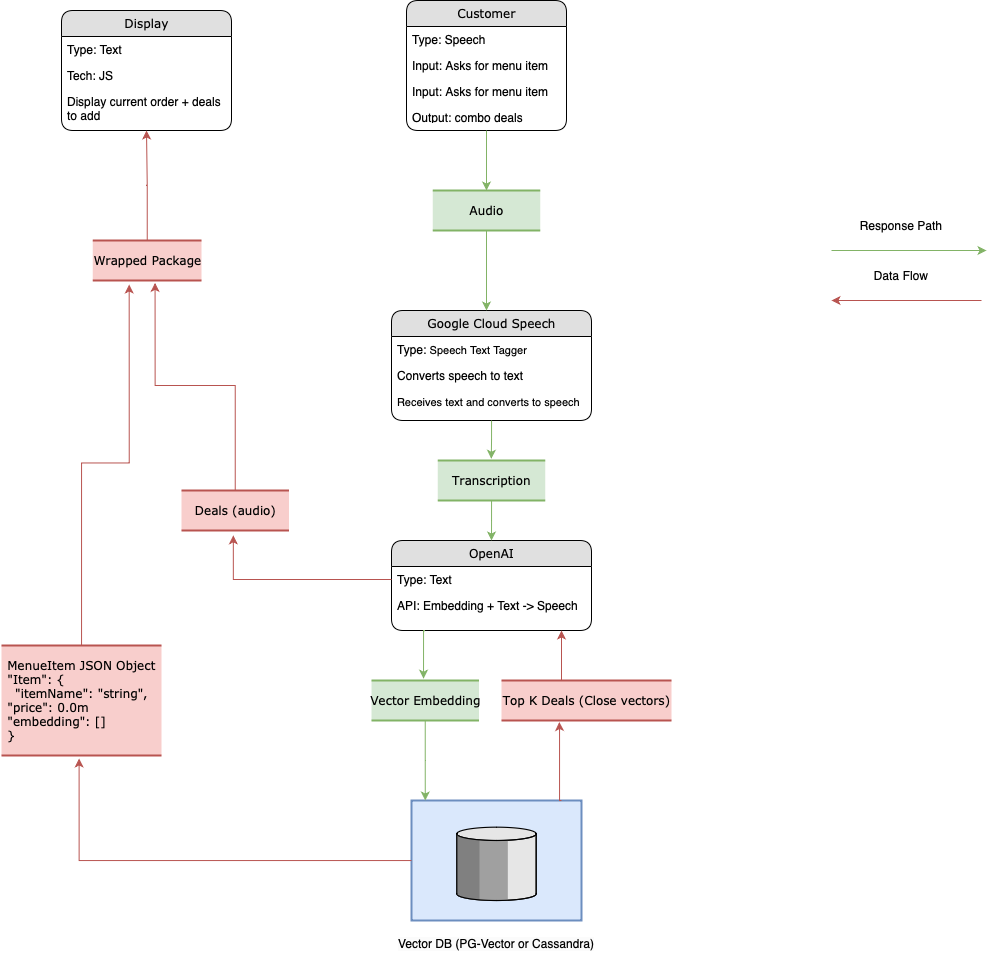

The diagram above was exported from draw.io. Its source (the exported page's mxGraphModel, read from the mxfile embedded in the PNG):
<mxGraphModel dx="1325" dy="1881" grid="1" gridSize="10" guides="1" tooltips="1" connect="1" arrows="1" fold="1" page="1" pageScale="1" pageWidth="1100" pageHeight="850" background="#ffffff" math="0" shadow="0">
  <root>
    <mxCell id="0" />
    <mxCell id="1" parent="0" />
    <mxCell id="21ea969265ad0168-6" value="Customer" style="swimlane;html=1;fontStyle=0;childLayout=stackLayout;horizontal=1;startSize=26;fillColor=#e0e0e0;horizontalStack=0;resizeParent=1;resizeLast=0;collapsible=1;marginBottom=0;swimlaneFillColor=#ffffff;align=center;rounded=1;shadow=0;comic=0;labelBackgroundColor=none;strokeWidth=1;fontFamily=Verdana;fontSize=12" parent="1" vertex="1">
      <mxGeometry x="435" y="-170" width="160" height="130" as="geometry" />
    </mxCell>
    <mxCell id="21ea969265ad0168-7" value="Type: Speech" style="text;html=1;strokeColor=none;fillColor=none;spacingLeft=4;spacingRight=4;whiteSpace=wrap;overflow=hidden;rotatable=0;points=[[0,0.5],[1,0.5]];portConstraint=eastwest;" parent="21ea969265ad0168-6" vertex="1">
      <mxGeometry y="26" width="160" height="26" as="geometry" />
    </mxCell>
    <mxCell id="21ea969265ad0168-8" value="Input: Asks for menu item" style="text;html=1;strokeColor=none;fillColor=none;spacingLeft=4;spacingRight=4;whiteSpace=wrap;overflow=hidden;rotatable=0;points=[[0,0.5],[1,0.5]];portConstraint=eastwest;" parent="21ea969265ad0168-6" vertex="1">
      <mxGeometry y="52" width="160" height="26" as="geometry" />
    </mxCell>
    <mxCell id="OCF2UlYwzifK8dWnwMIW-35" value="Input: Asks for menu item" style="text;html=1;strokeColor=none;fillColor=none;spacingLeft=4;spacingRight=4;whiteSpace=wrap;overflow=hidden;rotatable=0;points=[[0,0.5],[1,0.5]];portConstraint=eastwest;" parent="21ea969265ad0168-6" vertex="1">
      <mxGeometry y="78" width="160" height="26" as="geometry" />
    </mxCell>
    <mxCell id="21ea969265ad0168-9" value="Output: combo deals" style="text;html=1;strokeColor=none;fillColor=none;spacingLeft=4;spacingRight=4;whiteSpace=wrap;overflow=hidden;rotatable=0;points=[[0,0.5],[1,0.5]];portConstraint=eastwest;" parent="21ea969265ad0168-6" vertex="1">
      <mxGeometry y="104" width="160" height="16" as="geometry" />
    </mxCell>
    <mxCell id="21ea969265ad0168-10" value="Google Cloud Speech" style="swimlane;html=1;fontStyle=0;childLayout=stackLayout;horizontal=1;startSize=26;fillColor=#e0e0e0;horizontalStack=0;resizeParent=1;resizeLast=0;collapsible=1;marginBottom=0;swimlaneFillColor=#ffffff;align=center;rounded=1;shadow=0;comic=0;labelBackgroundColor=none;strokeWidth=1;fontFamily=Verdana;fontSize=12" parent="1" vertex="1">
      <mxGeometry x="420" y="140" width="200" height="110" as="geometry" />
    </mxCell>
    <mxCell id="21ea969265ad0168-11" value="Type: &lt;font style=&quot;font-size: 11px;&quot;&gt;Speech Text Tagger&lt;/font&gt;" style="text;html=1;strokeColor=none;fillColor=none;spacingLeft=4;spacingRight=4;whiteSpace=wrap;overflow=hidden;rotatable=0;points=[[0,0.5],[1,0.5]];portConstraint=eastwest;" parent="21ea969265ad0168-10" vertex="1">
      <mxGeometry y="26" width="200" height="26" as="geometry" />
    </mxCell>
    <mxCell id="21ea969265ad0168-52" value="Converts speech to text" style="text;html=1;strokeColor=none;fillColor=none;spacingLeft=4;spacingRight=4;whiteSpace=wrap;overflow=hidden;rotatable=0;points=[[0,0.5],[1,0.5]];portConstraint=eastwest;" parent="21ea969265ad0168-10" vertex="1">
      <mxGeometry y="52" width="200" height="26" as="geometry" />
    </mxCell>
    <mxCell id="OCF2UlYwzifK8dWnwMIW-14" value="&lt;font style=&quot;font-size: 11px;&quot;&gt;Receives text and converts to speech&lt;/font&gt;" style="text;html=1;strokeColor=none;fillColor=none;spacingLeft=4;spacingRight=4;whiteSpace=wrap;overflow=hidden;rotatable=0;points=[[0,0.5],[1,0.5]];portConstraint=eastwest;" parent="21ea969265ad0168-10" vertex="1">
      <mxGeometry y="78" width="200" height="26" as="geometry" />
    </mxCell>
    <mxCell id="21ea969265ad0168-22" value="OpenAI" style="swimlane;html=1;fontStyle=0;childLayout=stackLayout;horizontal=1;startSize=26;fillColor=#e0e0e0;horizontalStack=0;resizeParent=1;resizeLast=0;collapsible=1;marginBottom=0;swimlaneFillColor=#ffffff;align=center;rounded=1;shadow=0;comic=0;labelBackgroundColor=none;strokeWidth=1;fontFamily=Verdana;fontSize=12" parent="1" vertex="1">
      <mxGeometry x="420" y="370" width="200" height="90" as="geometry" />
    </mxCell>
    <mxCell id="21ea969265ad0168-23" value="Type: Text" style="text;html=1;strokeColor=none;fillColor=none;spacingLeft=4;spacingRight=4;whiteSpace=wrap;overflow=hidden;rotatable=0;points=[[0,0.5],[1,0.5]];portConstraint=eastwest;" parent="21ea969265ad0168-22" vertex="1">
      <mxGeometry y="26" width="200" height="26" as="geometry" />
    </mxCell>
    <mxCell id="21ea969265ad0168-24" value="API: Embedding + Text -&amp;gt; Speech" style="text;html=1;strokeColor=none;fillColor=none;spacingLeft=4;spacingRight=4;whiteSpace=wrap;overflow=hidden;rotatable=0;points=[[0,0.5],[1,0.5]];portConstraint=eastwest;" parent="21ea969265ad0168-22" vertex="1">
      <mxGeometry y="52" width="200" height="28" as="geometry" />
    </mxCell>
    <mxCell id="OCF2UlYwzifK8dWnwMIW-3" value="" style="strokeWidth=2;dashed=0;align=center;fontSize=12;verticalLabelPosition=bottom;verticalAlign=top;shape=mxgraph.eip.message_store;fillColor=#dae8fc;strokeColor=#6c8ebf;" parent="1" vertex="1">
      <mxGeometry x="440" y="630" width="170" height="120" as="geometry" />
    </mxCell>
    <mxCell id="OCF2UlYwzifK8dWnwMIW-28" value="Display" style="swimlane;html=1;fontStyle=0;childLayout=stackLayout;horizontal=1;startSize=26;fillColor=#e0e0e0;horizontalStack=0;resizeParent=1;resizeLast=0;collapsible=1;marginBottom=0;swimlaneFillColor=#ffffff;align=center;rounded=1;shadow=0;comic=0;labelBackgroundColor=none;strokeWidth=1;fontFamily=Verdana;fontSize=12" parent="1" vertex="1">
      <mxGeometry x="90" y="-160" width="170" height="120" as="geometry" />
    </mxCell>
    <mxCell id="OCF2UlYwzifK8dWnwMIW-29" value="Type: Text" style="text;html=1;strokeColor=none;fillColor=none;spacingLeft=4;spacingRight=4;whiteSpace=wrap;overflow=hidden;rotatable=0;points=[[0,0.5],[1,0.5]];portConstraint=eastwest;" parent="OCF2UlYwzifK8dWnwMIW-28" vertex="1">
      <mxGeometry y="26" width="170" height="26" as="geometry" />
    </mxCell>
    <mxCell id="OCF2UlYwzifK8dWnwMIW-30" value="Tech: JS" style="text;html=1;strokeColor=none;fillColor=none;spacingLeft=4;spacingRight=4;whiteSpace=wrap;overflow=hidden;rotatable=0;points=[[0,0.5],[1,0.5]];portConstraint=eastwest;" parent="OCF2UlYwzifK8dWnwMIW-28" vertex="1">
      <mxGeometry y="52" width="170" height="26" as="geometry" />
    </mxCell>
    <mxCell id="pwJAeaW70v2FeabsXyH9-11" value="Display current order + deals to add" style="text;html=1;strokeColor=none;fillColor=none;spacingLeft=4;spacingRight=4;whiteSpace=wrap;overflow=hidden;rotatable=0;points=[[0,0.5],[1,0.5]];portConstraint=eastwest;" vertex="1" parent="OCF2UlYwzifK8dWnwMIW-28">
      <mxGeometry y="78" width="170" height="32" as="geometry" />
    </mxCell>
    <mxCell id="OCF2UlYwzifK8dWnwMIW-37" value="&lt;span style=&quot;caret-color: rgb(0, 0, 0); color: rgb(0, 0, 0); font-family: Helvetica; font-size: 12px; font-style: normal; font-variant-caps: normal; font-weight: 400; letter-spacing: normal; text-align: center; text-indent: 0px; text-transform: none; word-spacing: 0px; -webkit-text-stroke-width: 0px; background-color: rgb(251, 251, 251); text-decoration: none; float: none; display: inline !important;&quot;&gt;Vector DB (PG-Vector or Cassandra)&lt;/span&gt;" style="text;whiteSpace=wrap;html=1;" parent="1" vertex="1">
      <mxGeometry x="425" y="760" width="200" height="40" as="geometry" />
    </mxCell>
    <mxCell id="OCF2UlYwzifK8dWnwMIW-58" style="edgeStyle=orthogonalEdgeStyle;rounded=0;orthogonalLoop=1;jettySize=auto;html=1;fillColor=#d5e8d4;strokeColor=#82b366;" parent="1" edge="1">
      <mxGeometry relative="1" as="geometry">
        <mxPoint x="1015" y="80" as="targetPoint" />
        <mxPoint x="860" y="80" as="sourcePoint" />
      </mxGeometry>
    </mxCell>
    <mxCell id="OCF2UlYwzifK8dWnwMIW-59" value="Response Path" style="text;html=1;strokeColor=none;fillColor=none;align=center;verticalAlign=middle;whiteSpace=wrap;rounded=0;" parent="1" vertex="1">
      <mxGeometry x="860" y="40" width="140" height="30" as="geometry" />
    </mxCell>
    <mxCell id="OCF2UlYwzifK8dWnwMIW-61" style="edgeStyle=orthogonalEdgeStyle;rounded=0;orthogonalLoop=1;jettySize=auto;html=1;fillColor=#f8cecc;strokeColor=#b85450;" parent="1" edge="1">
      <mxGeometry relative="1" as="geometry">
        <mxPoint x="860" y="130" as="targetPoint" />
        <mxPoint x="1010" y="130" as="sourcePoint" />
      </mxGeometry>
    </mxCell>
    <mxCell id="OCF2UlYwzifK8dWnwMIW-63" value="Data Flow" style="text;html=1;strokeColor=none;fillColor=none;align=center;verticalAlign=middle;whiteSpace=wrap;rounded=0;" parent="1" vertex="1">
      <mxGeometry x="860" y="90" width="140" height="30" as="geometry" />
    </mxCell>
    <mxCell id="pwJAeaW70v2FeabsXyH9-4" value="Vector Embedding" style="html=1;rounded=0;shadow=0;comic=0;labelBackgroundColor=none;strokeWidth=2;fontFamily=Verdana;fontSize=12;align=center;shape=mxgraph.ios7ui.horLines;fillColor=#d5e8d4;strokeColor=#82b366;" vertex="1" parent="1">
      <mxGeometry x="400" y="510" width="107.5" height="40" as="geometry" />
    </mxCell>
    <mxCell id="pwJAeaW70v2FeabsXyH9-5" value="&lt;div style=&quot;&quot;&gt;MenueItem JSON Object&lt;/div&gt;&lt;div style=&quot;text-align: left;&quot;&gt;&quot;Item&quot;: {&lt;/div&gt;&lt;div style=&quot;&quot;&gt;&quot;itemName&quot;: &quot;string&quot;,&lt;/div&gt;&lt;div style=&quot;text-align: left;&quot;&gt;&quot;price&quot;: 0.0m&lt;/div&gt;&lt;div style=&quot;text-align: left;&quot;&gt;&quot;embedding&quot;: []&lt;/div&gt;&lt;div style=&quot;text-align: left;&quot;&gt;}&lt;/div&gt;" style="html=1;rounded=0;shadow=0;comic=0;labelBackgroundColor=none;strokeWidth=2;fontFamily=Verdana;fontSize=12;align=center;shape=mxgraph.ios7ui.horLines;fillColor=#f8cecc;strokeColor=#b85450;" vertex="1" parent="1">
      <mxGeometry x="30" y="475" width="160" height="110" as="geometry" />
    </mxCell>
    <mxCell id="pwJAeaW70v2FeabsXyH9-7" style="edgeStyle=orthogonalEdgeStyle;rounded=0;orthogonalLoop=1;jettySize=auto;html=1;entryX=0.485;entryY=1.027;entryDx=0;entryDy=0;entryPerimeter=0;fillColor=#f8cecc;strokeColor=#b85450;" edge="1" parent="1" source="OCF2UlYwzifK8dWnwMIW-3" target="pwJAeaW70v2FeabsXyH9-5">
      <mxGeometry relative="1" as="geometry" />
    </mxCell>
    <mxCell id="pwJAeaW70v2FeabsXyH9-12" value="Audio" style="html=1;rounded=0;shadow=0;comic=0;labelBackgroundColor=none;strokeWidth=2;fontFamily=Verdana;fontSize=12;align=center;shape=mxgraph.ios7ui.horLines;fillColor=#d5e8d4;strokeColor=#82b366;" vertex="1" parent="1">
      <mxGeometry x="461.25" y="20" width="107.5" height="40" as="geometry" />
    </mxCell>
    <mxCell id="pwJAeaW70v2FeabsXyH9-33" style="edgeStyle=orthogonalEdgeStyle;rounded=0;orthogonalLoop=1;jettySize=auto;html=1;entryX=0.5;entryY=0;entryDx=0;entryDy=0;fillColor=#d5e8d4;strokeColor=#82b366;" edge="1" parent="1" source="pwJAeaW70v2FeabsXyH9-13" target="21ea969265ad0168-22">
      <mxGeometry relative="1" as="geometry" />
    </mxCell>
    <mxCell id="pwJAeaW70v2FeabsXyH9-13" value="Transcription" style="html=1;rounded=0;shadow=0;comic=0;labelBackgroundColor=none;strokeWidth=2;fontFamily=Verdana;fontSize=12;align=center;shape=mxgraph.ios7ui.horLines;fillColor=#d5e8d4;strokeColor=#82b366;" vertex="1" parent="1">
      <mxGeometry x="466.25" y="290" width="107.5" height="40" as="geometry" />
    </mxCell>
    <mxCell id="pwJAeaW70v2FeabsXyH9-17" value="Top K Deals (Close vectors)" style="html=1;rounded=0;shadow=0;comic=0;labelBackgroundColor=none;strokeWidth=2;fontFamily=Verdana;fontSize=12;align=center;shape=mxgraph.ios7ui.horLines;fillColor=#f8cecc;strokeColor=#b85450;" vertex="1" parent="1">
      <mxGeometry x="530" y="510" width="170" height="40" as="geometry" />
    </mxCell>
    <mxCell id="pwJAeaW70v2FeabsXyH9-19" value="Deals (audio)" style="html=1;rounded=0;shadow=0;comic=0;labelBackgroundColor=none;strokeWidth=2;fontFamily=Verdana;fontSize=12;align=center;shape=mxgraph.ios7ui.horLines;fillColor=#f8cecc;strokeColor=#b85450;" vertex="1" parent="1">
      <mxGeometry x="210" y="320" width="107.5" height="40" as="geometry" />
    </mxCell>
    <mxCell id="pwJAeaW70v2FeabsXyH9-47" style="edgeStyle=orthogonalEdgeStyle;rounded=0;orthogonalLoop=1;jettySize=auto;html=1;entryX=0.5;entryY=1;entryDx=0;entryDy=0;fillColor=#f8cecc;strokeColor=#b85450;" edge="1" parent="1" source="pwJAeaW70v2FeabsXyH9-25" target="OCF2UlYwzifK8dWnwMIW-28">
      <mxGeometry relative="1" as="geometry" />
    </mxCell>
    <mxCell id="pwJAeaW70v2FeabsXyH9-25" value="Wrapped Package" style="html=1;rounded=0;shadow=0;comic=0;labelBackgroundColor=none;strokeWidth=2;fontFamily=Verdana;fontSize=12;align=center;shape=mxgraph.ios7ui.horLines;fillColor=#f8cecc;strokeColor=#b85450;" vertex="1" parent="1">
      <mxGeometry x="121.25" y="70" width="108.75" height="40" as="geometry" />
    </mxCell>
    <mxCell id="pwJAeaW70v2FeabsXyH9-27" style="edgeStyle=orthogonalEdgeStyle;rounded=0;orthogonalLoop=1;jettySize=auto;html=1;entryX=0.335;entryY=1.1;entryDx=0;entryDy=0;entryPerimeter=0;fillColor=#f8cecc;strokeColor=#b85450;" edge="1" parent="1" source="pwJAeaW70v2FeabsXyH9-5" target="pwJAeaW70v2FeabsXyH9-25">
      <mxGeometry relative="1" as="geometry" />
    </mxCell>
    <mxCell id="pwJAeaW70v2FeabsXyH9-32" style="edgeStyle=orthogonalEdgeStyle;rounded=0;orthogonalLoop=1;jettySize=auto;html=1;entryX=0.498;entryY=-0.043;entryDx=0;entryDy=0;entryPerimeter=0;fillColor=#d5e8d4;strokeColor=#82b366;" edge="1" parent="1" source="21ea969265ad0168-10" target="pwJAeaW70v2FeabsXyH9-13">
      <mxGeometry relative="1" as="geometry" />
    </mxCell>
    <mxCell id="pwJAeaW70v2FeabsXyH9-35" style="edgeStyle=orthogonalEdgeStyle;rounded=0;orthogonalLoop=1;jettySize=auto;html=1;entryX=0.484;entryY=-0.045;entryDx=0;entryDy=0;entryPerimeter=0;fillColor=#d5e8d4;strokeColor=#82b366;" edge="1" parent="1" target="pwJAeaW70v2FeabsXyH9-4">
      <mxGeometry relative="1" as="geometry">
        <mxPoint x="453.51" y="460" as="sourcePoint" />
        <mxPoint x="453.51" y="510" as="targetPoint" />
        <Array as="points">
          <mxPoint x="452" y="460" />
        </Array>
      </mxGeometry>
    </mxCell>
    <mxCell id="pwJAeaW70v2FeabsXyH9-39" style="edgeStyle=orthogonalEdgeStyle;rounded=0;orthogonalLoop=1;jettySize=auto;html=1;entryX=0.34;entryY=1.038;entryDx=0;entryDy=0;entryPerimeter=0;fillColor=#f8cecc;strokeColor=#b85450;" edge="1" parent="1" target="pwJAeaW70v2FeabsXyH9-17">
      <mxGeometry relative="1" as="geometry">
        <mxPoint x="590" y="560" as="targetPoint" />
        <mxPoint x="590" y="630" as="sourcePoint" />
        <Array as="points">
          <mxPoint x="588" y="630" />
          <mxPoint x="588" y="560" />
          <mxPoint x="588" y="560" />
        </Array>
      </mxGeometry>
    </mxCell>
    <mxCell id="pwJAeaW70v2FeabsXyH9-42" style="edgeStyle=orthogonalEdgeStyle;rounded=0;orthogonalLoop=1;jettySize=auto;html=1;entryX=0.081;entryY=0;entryDx=0;entryDy=0;entryPerimeter=0;fillColor=#d5e8d4;strokeColor=#82b366;" edge="1" parent="1" source="pwJAeaW70v2FeabsXyH9-4" target="OCF2UlYwzifK8dWnwMIW-3">
      <mxGeometry relative="1" as="geometry" />
    </mxCell>
    <mxCell id="pwJAeaW70v2FeabsXyH9-44" style="edgeStyle=orthogonalEdgeStyle;rounded=0;orthogonalLoop=1;jettySize=auto;html=1;fillColor=#f8cecc;strokeColor=#b85450;" edge="1" parent="1">
      <mxGeometry relative="1" as="geometry">
        <mxPoint x="590" y="460" as="targetPoint" />
        <mxPoint x="590" y="510" as="sourcePoint" />
      </mxGeometry>
    </mxCell>
    <mxCell id="pwJAeaW70v2FeabsXyH9-45" style="edgeStyle=orthogonalEdgeStyle;rounded=0;orthogonalLoop=1;jettySize=auto;html=1;entryX=0.482;entryY=1.121;entryDx=0;entryDy=0;entryPerimeter=0;fillColor=#f8cecc;strokeColor=#b85450;" edge="1" parent="1" source="21ea969265ad0168-23" target="pwJAeaW70v2FeabsXyH9-19">
      <mxGeometry relative="1" as="geometry" />
    </mxCell>
    <mxCell id="pwJAeaW70v2FeabsXyH9-46" style="edgeStyle=orthogonalEdgeStyle;rounded=0;orthogonalLoop=1;jettySize=auto;html=1;entryX=0.573;entryY=1.06;entryDx=0;entryDy=0;entryPerimeter=0;fillColor=#f8cecc;strokeColor=#b85450;" edge="1" parent="1" source="pwJAeaW70v2FeabsXyH9-19" target="pwJAeaW70v2FeabsXyH9-25">
      <mxGeometry relative="1" as="geometry" />
    </mxCell>
    <mxCell id="pwJAeaW70v2FeabsXyH9-51" style="edgeStyle=orthogonalEdgeStyle;rounded=0;orthogonalLoop=1;jettySize=auto;html=1;entryX=0.5;entryY=0;entryDx=0;entryDy=0;entryPerimeter=0;fillColor=#d5e8d4;strokeColor=#82b366;" edge="1" parent="1" source="21ea969265ad0168-6" target="pwJAeaW70v2FeabsXyH9-12">
      <mxGeometry relative="1" as="geometry" />
    </mxCell>
    <mxCell id="pwJAeaW70v2FeabsXyH9-55" style="edgeStyle=orthogonalEdgeStyle;rounded=0;orthogonalLoop=1;jettySize=auto;html=1;entryX=0.475;entryY=0;entryDx=0;entryDy=0;entryPerimeter=0;fillColor=#d5e8d4;strokeColor=#82b366;" edge="1" parent="1" source="pwJAeaW70v2FeabsXyH9-12" target="21ea969265ad0168-10">
      <mxGeometry relative="1" as="geometry" />
    </mxCell>
  </root>
</mxGraphModel>